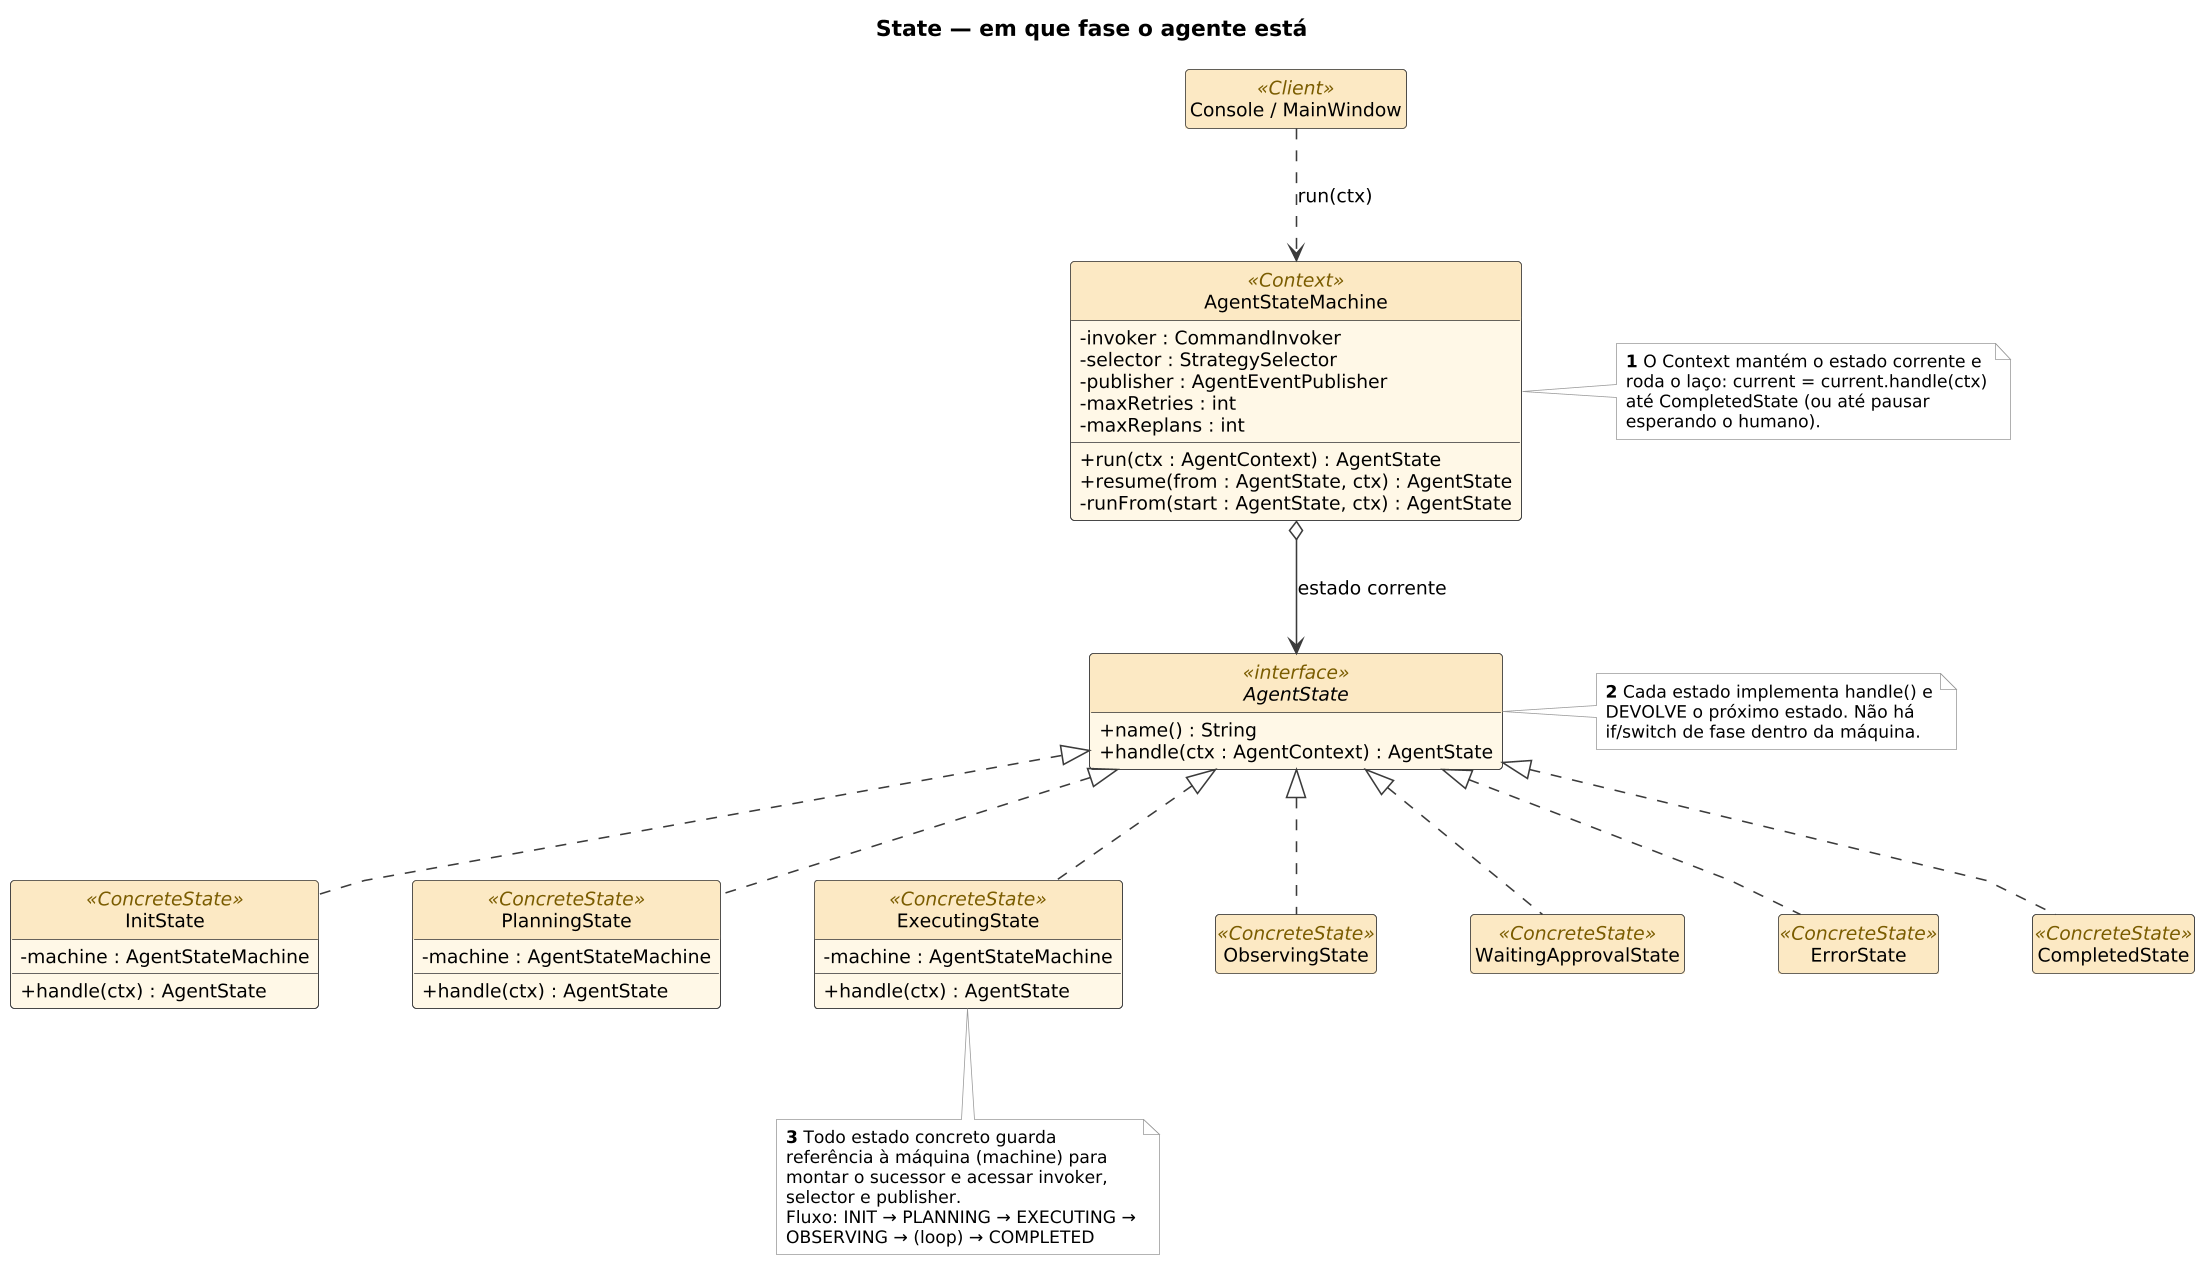

The diagram above was rendered by PlantUML. Its source (embedded in the PNG):
@startuml state
!include estilo.iuml
skinparam linetype polyline
title State — em que fase o agente está

class AgentStateMachine <<Context>> {
  - invoker : CommandInvoker
  - selector : StrategySelector
  - publisher : AgentEventPublisher
  - maxRetries : int
  - maxReplans : int
  + run(ctx : AgentContext) : AgentState
  + resume(from : AgentState, ctx) : AgentState
  - runFrom(start : AgentState, ctx) : AgentState
}

interface AgentState <<interface>> {
  + name() : String
  + handle(ctx : AgentContext) : AgentState
}

class InitState <<ConcreteState>> {
  - machine : AgentStateMachine
  + handle(ctx) : AgentState
}
class PlanningState <<ConcreteState>> {
  - machine : AgentStateMachine
  + handle(ctx) : AgentState
}
class ExecutingState <<ConcreteState>> {
  - machine : AgentStateMachine
  + handle(ctx) : AgentState
}
class ObservingState <<ConcreteState>>
class WaitingApprovalState <<ConcreteState>>
class ErrorState <<ConcreteState>>
class CompletedState <<ConcreteState>>

class "Console / MainWindow" as Cliente <<Client>>

Cliente -down.> AgentStateMachine : run(ctx)
AgentStateMachine o-down-> AgentState : estado corrente
AgentState <|.down. InitState
AgentState <|.down. PlanningState
AgentState <|.down. ExecutingState
AgentState <|.down. ObservingState
AgentState <|.down. WaitingApprovalState
AgentState <|.down. ErrorState
AgentState <|.down. CompletedState
InitState -[hidden]right- PlanningState
PlanningState -[hidden]right- ExecutingState
ExecutingState -[hidden]right- ObservingState
ObservingState -[hidden]right- WaitingApprovalState
WaitingApprovalState -[hidden]right- ErrorState
ErrorState -[hidden]right- CompletedState

note right of AgentStateMachine
  **1** O Context mantém o estado corrente e
  roda o laço: current = current.handle(ctx)
  até CompletedState (ou até pausar
  esperando o humano).
end note
note right of AgentState
  **2** Cada estado implementa handle() e
  DEVOLVE o próximo estado. Não há
  if/switch de fase dentro da máquina.
end note
note bottom of ExecutingState
  **3** Todo estado concreto guarda
  referência à máquina (machine) para
  montar o sucessor e acessar invoker,
  selector e publisher.
  Fluxo: INIT → PLANNING → EXECUTING →
  OBSERVING → (loop) → COMPLETED
end note
@enduml